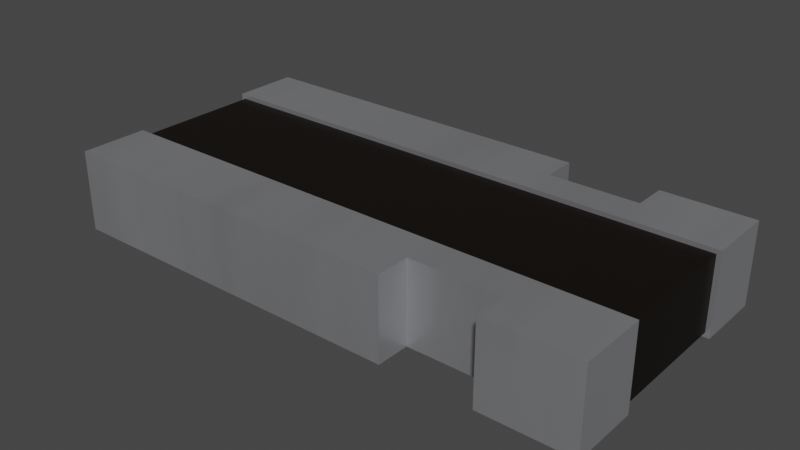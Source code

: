 # Source: R_Shunt_Vishay_WSKW0612.blend  (saved by Blender 3.2.14; exported with 4.5.12 LTS)
import bpy
from mathutils import Matrix  # noqa: F401  (used for matrix-valued properties, if any)

bpy.ops.wm.read_factory_settings(use_empty=True)
scene = bpy.context.scene
scene.name = 'Scene'

# ---- collections
col_collection = bpy.data.collections.new('Collection'); scene.collection.children.link(col_collection)

# ---- materials (node trees are filled in below, after node groups)
mat_res_ceramic = bpy.data.materials.new('res_ceramic')
mat_res_ceramic.use_transparent_shadow = False
mat_res_ceramic.preview_render_type = 'CUBE'
mat_metal_pins = bpy.data.materials.new('metal_pins')
mat_metal_pins.use_transparent_shadow = False
mat_metal_pins.preview_render_type = 'CUBE'

# ---- node groups
ng_auto_smooth = bpy.data.node_groups.new('Auto Smooth', 'GeometryNodeTree')
_s = ng_auto_smooth.interface.new_socket(name='Geometry', in_out='OUTPUT', socket_type='NodeSocketGeometry')
_s = ng_auto_smooth.interface.new_socket(name='Geometry', in_out='INPUT', socket_type='NodeSocketGeometry')
_s = ng_auto_smooth.interface.new_socket(name='Angle', in_out='INPUT', socket_type='NodeSocketFloat')
_s.subtype = 'ANGLE'
_s.min_value = 0.0
_s.max_value = 3.142
ng_auto_smooth.is_modifier = True
_N = ng_auto_smooth.nodes; _L = ng_auto_smooth.links
n0 = _N.new('NodeGroupOutput'); n0.name = 'Group Output'; n0.location = (480, -100)
n1 = _N.new('NodeGroupInput'); n1.name = 'Group Input'; n1.location = (-420, -300)
n2 = _N.new('NodeGroupInput'); n2.name = 'Group Input.001'; n2.location = (-60, -100)
n3 = _N.new('GeometryNodeSetShadeSmooth'); n3.name = 'Set Shade Smooth'; n3.location = (120, -100)
n3.domain = 'EDGE'
n4 = _N.new('GeometryNodeSetShadeSmooth'); n4.name = 'Set Shade Smooth.001'; n4.location = (300, -100)
n5 = _N.new('GeometryNodeInputMeshEdgeAngle'); n5.name = 'Edge Angle'; n5.location = (-420, -220)
n6 = _N.new('GeometryNodeInputEdgeSmooth'); n6.name = 'Is Edge Smooth'; n6.location = (-60, -160)
n7 = _N.new('GeometryNodeInputShadeSmooth'); n7.name = 'Is Face Smooth'; n7.location = (-240, -340)
n8 = _N.new('FunctionNodeBooleanMath'); n8.name = 'Boolean Math'; n8.location = (-60, -220)
n9 = _N.new('FunctionNodeCompare'); n9.name = 'Compare'; n9.location = (-240, -180)
n9.operation = 'LESS_EQUAL'
_L.new(n5.outputs[0], n9.inputs[0])
_L.new(n4.outputs[0], n0.inputs[0])
_L.new(n1.outputs[1], n9.inputs[1])
_L.new(n9.outputs[0], n8.inputs[0])
_L.new(n7.outputs[0], n8.inputs[1])
_L.new(n2.outputs[0], n3.inputs[0])
_L.new(n6.outputs[0], n3.inputs[1])
_L.new(n3.outputs[0], n4.inputs[0])
_L.new(n8.outputs[0], n3.inputs[2])
n0.is_active_output = True

# ---- material node trees
mat_res_ceramic.use_nodes = True; mat_res_ceramic.node_tree.nodes.clear()
_N = mat_res_ceramic.node_tree.nodes; _L = mat_res_ceramic.node_tree.links
n0 = _N.new('ShaderNodeBsdfPrincipled'); n0.name = 'Principled BSDF'; n0.location = (10, 300)
n0.distribution = 'GGX'
n0.subsurface_method = 'BURLEY'
n0.inputs[0].default_value = (0.01731, 0.01365, 0.01099, 1.0)
n0.inputs[1].default_value = 0.5
n0.inputs[2].default_value = 0.2705
n0.inputs[3].default_value = 1.0
n0.inputs[14].default_value = (0.9777, 0.9776, 0.9775, 1.0)
n0.inputs[20].default_value = 0.06636
n0.inputs[27].default_value = (0.0, 0.0, 0.0, 1.0)
n0.inputs[28].default_value = 1.0
n1 = _N.new('ShaderNodeOutputMaterial'); n1.name = 'Material Output'; n1.location = (300, 300)
_L.new(n0.outputs[0], n1.inputs[0])
n1.is_active_output = True
mat_metal_pins.use_nodes = True; mat_metal_pins.node_tree.nodes.clear()
_N = mat_metal_pins.node_tree.nodes; _L = mat_metal_pins.node_tree.links
n0 = _N.new('ShaderNodeMapping'); n0.name = 'Mapping'; n0.location = (-1447, -91)
n0.inputs[3].default_value = (4.8, 1.2, 1.1)
n1 = _N.new('ShaderNodeBsdfPrincipled'); n1.name = 'Principled BSDF'; n1.location = (-560, 254)
n1.distribution = 'GGX'
n1.subsurface_method = 'BURLEY'
n1.inputs[1].default_value = 0.7818
n1.inputs[2].default_value = 0.2886
n1.inputs[3].default_value = 1.45
n1.inputs[13].default_value = 0.0
n1.inputs[27].default_value = (0.0, 0.0, 0.0, 1.0)
n1.inputs[28].default_value = 1.0
n2 = _N.new('ShaderNodeOutputMaterial'); n2.name = 'Material Output.002'; n2.location = (-205, 253)
n2.width = 213
n3 = _N.new('ShaderNodeTexNoise'); n3.name = 'Noise Texture.002'; n3.location = (-1228, -73)
n3.inputs[2].default_value = 0.1
n3.inputs[3].default_value = 7.0
n3.inputs[4].default_value = 0.6
n3.inputs[8].default_value = 0.4
n4 = _N.new('ShaderNodeTexCoord'); n4.name = 'Texture Coordinate'; n4.location = (-1636, -116)
n5 = _N.new('ShaderNodeMix'); n5.name = 'Mix.001'; n5.location = (-921, 45)
n5.data_type = 'RGBA'
n5.inputs[6].default_value = (0.9398, 0.9547, 1.0, 1.0)
n5.inputs[7].default_value = (0.13, 0.1259, 0.1359, 1.0)
n6 = _N.new('ShaderNodeBump'); n6.name = 'Bump.001'; n6.location = (-1001, -227)
n6.inputs[0].default_value = 0.05
n6.inputs[1].default_value = 0.01
n6.inputs[2].default_value = 1.0
_L.new(n1.outputs[0], n2.inputs[0])
_L.new(n3.outputs[0], n6.inputs[3])
_L.new(n0.outputs[0], n3.inputs[0])
_L.new(n3.outputs[0], n5.inputs[0])
_L.new(n4.outputs[3], n0.inputs[0])
_L.new(n5.outputs[2], n1.inputs[0])
_L.new(n6.outputs[0], n1.inputs[5])
n2.is_active_output = True

# ---- world
world_world = bpy.data.worlds.new('World'); scene.world = world_world
world_world.use_nodes = True; world_world.node_tree.nodes.clear()
_N = world_world.node_tree.nodes; _L = world_world.node_tree.links
n0 = _N.new('ShaderNodeOutputWorld'); n0.name = 'World Output'; n0.location = (300, 300)
n1 = _N.new('ShaderNodeBackground'); n1.name = 'Background'; n1.location = (10, 300)
n1.inputs[0].default_value = (0.05088, 0.05088, 0.05088, 1.0)
_L.new(n1.outputs[0], n0.inputs[0])
n0.is_active_output = True
world_world.color = (0.05088, 0.05088, 0.05088)
world_world.use_sun_shadow = False
world_world.sun_shadow_jitter_overblur = 0.0

# ---- meshes
me_shape_9_indexedfaceset = bpy.data.meshes.new('SHAPE_9_IndexedFaceSet')
me_shape_9_indexedfaceset.from_pydata([(-0.6004, 0.2953, 0.0), (-0.6004, 0.2953, 0.1799), (-0.6004, 0.1453, 0.1799), (-0.6004, 0.1453, 0.0), (0.6004, 0.1453, 0.0), (0.1988, 0.2953, 0.0), (0.6004, 0.1453, 0.1799), (0.3996, 0.2953, 0.1799), (0.1988, 0.2203, 0.1799), (0.1988, 0.2203, 0.0), (0.1988, 0.2953, 0.1799), (0.6004, 0.2953, 0.0), (0.6004, 0.2953, 0.1799), (-0.5906, 0.1453, 0.1701), (0.5906, 0.1453, 0.1701), (-0.5906, -0.1453, 0.1701), (0.5906, 0.1453, 0.009843), (0.5906, -0.1453, 0.009843), (-0.5906, 0.1453, 0.009843), (0.3996, 0.2953, 0.0), (0.3996, 0.2203, 0.0), (0.3996, 0.2203, 0.1799), (-0.6004, -0.1453, 0.0), (-0.6004, -0.1453, 0.1799), (0.6004, -0.1453, 0.0), (-0.5906, -0.1453, 0.009843), (0.5906, -0.1453, 0.1701), (-0.6004, -0.2953, 0.0), (0.1988, -0.2953, 0.0), (0.1988, -0.2203, 0.0), (0.3996, -0.2203, 0.0), (0.1988, -0.2953, 0.1799), (0.1988, -0.2203, 0.1799), (0.3996, -0.2203, 0.1799), (0.6004, -0.2953, 0.1799), (0.6004, -0.1453, 0.1799), (0.6004, -0.2953, 0.0), (-0.6004, -0.2953, 0.1799), (0.3996, -0.2953, 0.1799), (0.3996, -0.2953, 0.0)], [], [(17, 16, 14), (17, 14, 26), (0, 3, 2), (0, 2, 1), (5, 0, 1), (5, 1, 10), (4, 14, 16), (4, 6, 14), (13, 6, 2), (13, 14, 6), (18, 13, 2), (3, 18, 2), (3, 4, 16), (3, 16, 18), (20, 11, 4), (20, 19, 11), (9, 20, 4), (0, 5, 9), (3, 0, 9), (3, 9, 4), (21, 6, 12), (21, 12, 7), (8, 6, 21), (1, 8, 10), (2, 8, 1), (2, 6, 8), (9, 5, 10), (9, 10, 8), (4, 11, 12), (4, 12, 6), (14, 13, 15), (14, 15, 26), (16, 25, 18), (16, 17, 25), (18, 25, 15), (18, 15, 13), (11, 19, 7), (11, 7, 12), (19, 20, 21), (19, 21, 7), (20, 9, 8), (20, 8, 21), (22, 15, 25), (22, 23, 15), (26, 23, 35), (26, 15, 23), (17, 26, 35), (24, 17, 35), (24, 22, 25), (24, 25, 17), (22, 27, 37), (22, 37, 23), (29, 27, 22), (29, 28, 27), (36, 39, 30), (24, 30, 29), (24, 36, 30), (24, 29, 22), (32, 23, 37), (32, 37, 31), (34, 33, 38), (35, 32, 33), (35, 33, 34), (35, 23, 32), (36, 24, 35), (36, 35, 34), (27, 28, 31), (27, 31, 37), (39, 36, 34), (39, 34, 38), (30, 39, 38), (30, 38, 33), (29, 30, 33), (29, 33, 32), (28, 29, 32), (28, 32, 31)])
me_shape_9_indexedfaceset.polygons.foreach_set('use_smooth', [True] * 76)
me_shape_9_indexedfaceset.polygons.foreach_set('material_index', [0, 0, 1, 1, 1, 1, 1, 1, 1, 1, 1, 1, 1, 1, 1, 1, 1, 1, 1, 1, 1, 1, 1, 1, 1, 1, 1, 1, 1, 1, 0, 0, 0, 0, 0, 0, 1, 1, 1, 1, 1, 1, 1, 1, 1, 1, 1, 1, 1, 1, 1, 1, 1, 1, 1, 1, 1, 1, 1, 1, 1, 1, 1, 1, 1, 1, 1, 1, 1, 1, 1, 1, 1, 1, 1, 1])
_uv = me_shape_9_indexedfaceset.uv_layers.new(name='UVMap')
_uv.uv.foreach_set('vector', [0.379, 0.4333, 0.621, 0.4333, 0.621, 0.5667, 0.379, 0.4333, 0.621, 0.5667, 0.379, 0.5667, 0.7459, 0.4251, 0.621, 0.4251, 0.621, 0.5749, 0.7459, 0.4251, 0.621, 0.5749, 0.7459, 0.5749, 0.5665, 0.4251, -0.09911, 0.4251, -0.09911, 0.5749, 0.5665, 0.4251, -0.09911, 0.5749, 0.5665, 0.5749, 0.9009, 0.4251, 0.8927, 0.5667, 0.8927, 0.4333, 0.9009, 0.4251, 0.9009, 0.5749, 0.8927, 0.5667, -0.09091, 0.5667, 0.9009, 0.5749, -0.09911, 0.5749, -0.09091, 0.5667, 0.8927, 0.5667, 0.9009, 0.5749, -0.09091, 0.4333, -0.09091, 0.5667, -0.09911, 0.5749, -0.09911, 0.4251, -0.09091, 0.4333, -0.09911, 0.5749, -0.09911, 0.4251, 0.9009, 0.4251, 0.8927, 0.4333, -0.09911, 0.4251, 0.8927, 0.4333, -0.09091, 0.4333, 0.7337, 0.6834, 0.9009, 0.7459, 0.9009, 0.621, 0.7337, 0.6834, 0.7337, 0.7459, 0.9009, 0.7459, 0.5665, 0.6834, 0.7337, 0.6834, 0.9009, 0.621, -0.09911, 0.7459, 0.5665, 0.7459, 0.5665, 0.6834, -0.09911, 0.621, -0.09911, 0.7459, 0.5665, 0.6834, -0.09911, 0.621, 0.5665, 0.6834, 0.9009, 0.621, 0.7337, 0.6834, 0.9009, 0.621, 0.9009, 0.7459, 0.7337, 0.6834, 0.9009, 0.7459, 0.7337, 0.7459, 0.5665, 0.6834, 0.9009, 0.621, 0.7337, 0.6834, -0.09911, 0.7459, 0.5665, 0.6834, 0.5665, 0.7459, -0.09911, 0.621, 0.5665, 0.6834, -0.09911, 0.7459, -0.09911, 0.621, 0.9009, 0.621, 0.5665, 0.6834, 0.6834, 0.4251, 0.7459, 0.4251, 0.7459, 0.5749, 0.6834, 0.4251, 0.7459, 0.5749, 0.6834, 0.5749, 0.621, 0.4251, 0.7459, 0.4251, 0.7459, 0.5749, 0.621, 0.4251, 0.7459, 0.5749, 0.621, 0.5749, 0.8927, 0.621, -0.09091, 0.621, -0.09091, 0.379, 0.8927, 0.621, -0.09091, 0.379, 0.8927, 0.379, 0.8927, 0.621, -0.09091, 0.379, -0.09091, 0.621, 0.8927, 0.621, 0.8927, 0.379, -0.09091, 0.379, 0.621, 0.4333, 0.379, 0.4333, 0.379, 0.5667, 0.621, 0.4333, 0.379, 0.5667, 0.621, 0.5667, 0.9009, 0.4251, 0.7337, 0.4251, 0.7337, 0.5749, 0.9009, 0.4251, 0.7337, 0.5749, 0.9009, 0.5749, 0.7459, 0.4251, 0.6834, 0.4251, 0.6834, 0.5749, 0.7459, 0.4251, 0.6834, 0.5749, 0.7459, 0.5749, 0.7337, 0.4251, 0.5665, 0.4251, 0.5665, 0.5749, 0.7337, 0.4251, 0.5665, 0.5749, 0.7337, 0.5749, -0.09911, 0.4251, -0.09091, 0.5667, -0.09091, 0.4333, -0.09911, 0.4251, -0.09911, 0.5749, -0.09091, 0.5667, 0.8927, 0.5667, -0.09911, 0.5749, 0.9009, 0.5749, 0.8927, 0.5667, -0.09091, 0.5667, -0.09911, 0.5749, 0.8927, 0.4333, 0.8927, 0.5667, 0.9009, 0.5749, 0.9009, 0.4251, 0.8927, 0.4333, 0.9009, 0.5749, 0.9009, 0.4251, -0.09911, 0.4251, -0.09091, 0.4333, 0.9009, 0.4251, -0.09091, 0.4333, 0.8927, 0.4333, 0.379, 0.4251, 0.2541, 0.4251, 0.2541, 0.5749, 0.379, 0.4251, 0.2541, 0.5749, 0.379, 0.5749, 0.5665, 0.3166, -0.09911, 0.2541, -0.09911, 0.379, 0.5665, 0.3166, 0.5665, 0.2541, -0.09911, 0.2541, 0.9009, 0.2541, 0.7337, 0.2541, 0.7337, 0.3166, 0.9009, 0.379, 0.7337, 0.3166, 0.5665, 0.3166, 0.9009, 0.379, 0.9009, 0.2541, 0.7337, 0.3166, 0.9009, 0.379, 0.5665, 0.3166, -0.09911, 0.379, 0.5665, 0.3166, -0.09911, 0.379, -0.09911, 0.2541, 0.5665, 0.3166, -0.09911, 0.2541, 0.5665, 0.2541, 0.9009, 0.2541, 0.7337, 0.3166, 0.7337, 0.2541, 0.9009, 0.379, 0.5665, 0.3166, 0.7337, 0.3166, 0.9009, 0.379, 0.7337, 0.3166, 0.9009, 0.2541, 0.9009, 0.379, -0.09911, 0.379, 0.5665, 0.3166, 0.2541, 0.4251, 0.379, 0.4251, 0.379, 0.5749, 0.2541, 0.4251, 0.379, 0.5749, 0.2541, 0.5749, -0.09911, 0.4251, 0.5665, 0.4251, 0.5665, 0.5749, -0.09911, 0.4251, 0.5665, 0.5749, -0.09911, 0.5749, 0.7337, 0.4251, 0.9009, 0.4251, 0.9009, 0.5749, 0.7337, 0.4251, 0.9009, 0.5749, 0.7337, 0.5749, 0.3166, 0.4251, 0.2541, 0.4251, 0.2541, 0.5749, 0.3166, 0.4251, 0.2541, 0.5749, 0.3166, 0.5749, 0.5665, 0.4251, 0.7337, 0.4251, 0.7337, 0.5749, 0.5665, 0.4251, 0.7337, 0.5749, 0.5665, 0.5749, 0.2541, 0.4251, 0.3166, 0.4251, 0.3166, 0.5749, 0.2541, 0.4251, 0.3166, 0.5749, 0.2541, 0.5749])
me_shape_9_indexedfaceset.materials.append(mat_res_ceramic)
me_shape_9_indexedfaceset.materials.append(mat_metal_pins)
me_shape_9_indexedfaceset.update()

# ---- objects
ob_shape_9_indexedfaceset = bpy.data.objects.new('SHAPE_9_IndexedFaceSet', me_shape_9_indexedfaceset)

# ---- transforms, parenting, visibility, modifiers, constraints
ob_shape_9_indexedfaceset.location = (0.0, 0.0, 0.0)
ob_shape_9_indexedfaceset.scale = (2.54, 2.54, 2.54)
_m = ob_shape_9_indexedfaceset.modifiers.new('Auto Smooth', 'NODES')
_m.node_group = ng_auto_smooth
_gi = [s.identifier for s in ng_auto_smooth.interface.items_tree if s.item_type == 'SOCKET' and s.in_out == 'INPUT']
_m[_gi[1]] = 0.5236  # Angle

# ---- collection membership
col_collection.objects.link(ob_shape_9_indexedfaceset)

# ---- scene / render settings (as saved in the file)
scene.frame_start = 1; scene.frame_end = 250; scene.frame_set(1)
scene.render.engine = 'BLENDER_EEVEE_NEXT'
scene.cycles.sampling_pattern = 'TABULATED_SOBOL'
scene.cycles.use_light_tree = False
scene.view_settings.view_transform = 'Filmic'
bpy.context.view_layer.update()

# ---- added for rendering (the .blend has no active camera and no usable light): camera, sun
cam_auto = bpy.data.cameras.new('AutoCamera')
cam_auto.lens = 50.0
cam_auto.sensor_width = 36.0
cam_auto.clip_end = 1000.0
ob_auto_camera = bpy.data.objects.new('AutoCamera', cam_auto)
scene.collection.objects.link(ob_auto_camera)
ob_auto_camera.location = (3.17304, -3.80765, 2.76693)
ob_auto_camera.rotation_euler = (1.09748, -7.21219e-08, 0.694738)
scene.camera = ob_auto_camera
light_auto_sun = bpy.data.lights.new('AutoSun', 'SUN')
light_auto_sun.energy = 3.0
light_auto_sun.angle = 0.0523599
ob_auto_sun = bpy.data.objects.new('AutoSun', light_auto_sun)
scene.collection.objects.link(ob_auto_sun)
ob_auto_sun.rotation_euler = (0.872665, 0.174533, 0.523599)
bpy.context.view_layer.update()
